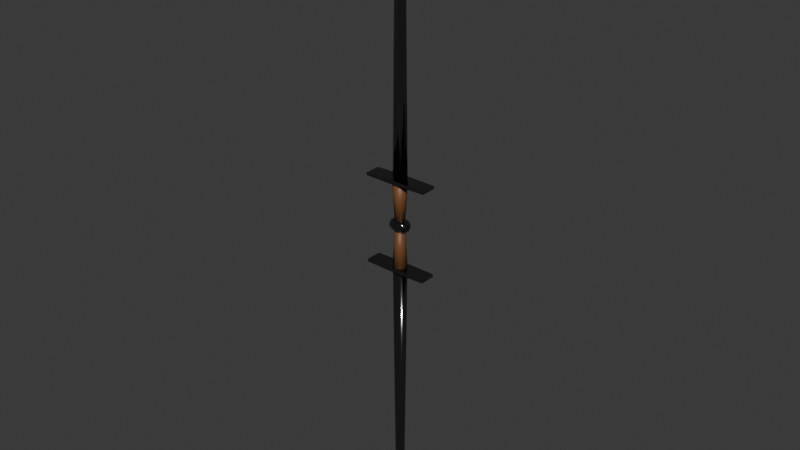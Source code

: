 # Source: Sword.blend  (saved by Blender 4.0.36; exported with 4.5.12 LTS)
import bpy
from mathutils import Matrix  # noqa: F401  (used for matrix-valued properties, if any)

bpy.ops.wm.read_factory_settings(use_empty=True)
scene = bpy.context.scene
scene.name = 'Scene'

# ---- collections
col_collection = bpy.data.collections.new('Collection'); scene.collection.children.link(col_collection)

# ---- images (referenced by path relative to the original .blend; pixels are not part of the script)
import os
ASSET_DIR = os.environ.get("B2B_ASSET_DIR", "")  # directory of the original .blend (textures are referenced by path, not embedded)
HERE = os.path.dirname(os.path.abspath(__file__))  # packed textures are extracted next to this script under _unpacked/

def load_image(name, relpath, width, height, colorspace="sRGB"):
    """Load a texture the original file referenced (path relative to the .blend, or extracted next to this script)."""
    p = next((c for c in (os.path.join(HERE, relpath), os.path.join(ASSET_DIR, relpath)) if relpath and os.path.exists(c)), "")
    if p:
        img = bpy.data.images.load(p, check_existing=True)
        img.name = name
    else:  # same state as the original file: an image datablock whose file is absent (Cycles renders it pink)
        img = bpy.data.images.new(name, width, height)
        img.source = "FILE"
        img.filepath = "//" + (relpath or name)
    img.colorspace_settings.name = colorspace
    return img
img_height_map_jpg = load_image('Height Map.jpg', 'Height Map.jpg', 1024, 1024, 'Non-Color')

# ---- materials (node trees are filled in below, after node groups)
mat_leather = bpy.data.materials.new('Leather')
mat_leather.use_transparent_shadow = False
mat_metal = bpy.data.materials.new('Metal')
mat_metal.use_transparent_shadow = False

# ---- material node trees
mat_leather.use_nodes = True; mat_leather.node_tree.nodes.clear()
_N = mat_leather.node_tree.nodes; _L = mat_leather.node_tree.links
n0 = _N.new('ShaderNodeBsdfPrincipled'); n0.name = 'Principled BSDF'; n0.location = (10, 300)
n0.inputs[0].default_value = (0.1651, 0.06663, 0.02416, 1.0)
n0.inputs[3].default_value = 1.45
n1 = _N.new('ShaderNodeOutputMaterial'); n1.name = 'Material Output'; n1.location = (300, 300)
_L.new(n0.outputs[0], n1.inputs[0])
n1.is_active_output = True
mat_metal.use_nodes = True; mat_metal.node_tree.nodes.clear()
_N = mat_metal.node_tree.nodes; _L = mat_metal.node_tree.links
n0 = _N.new('ShaderNodeBsdfPrincipled'); n0.name = 'Principled BSDF'; n0.location = (10, 300)
n0.inputs[0].default_value = (0.2, 0.2, 0.2, 1.0)
n0.inputs[1].default_value = 1.0
n0.inputs[2].default_value = 0.1
n0.inputs[3].default_value = 1.45
n1 = _N.new('ShaderNodeOutputMaterial'); n1.name = 'Material Output'; n1.location = (300, 300)
n2 = _N.new('ShaderNodeTexImage'); n2.name = 'Image Texture'; n2.location = (-634, 230)
n2.image = img_height_map_jpg
n3 = _N.new('ShaderNodeNormalMap'); n3.name = 'Normal Map'; n3.location = (-273, 207)
n3.inputs[0].default_value = 0.05
_L.new(n0.outputs[0], n1.inputs[0])
_L.new(n2.outputs[0], n3.inputs[1])
_L.new(n3.outputs[0], n0.inputs[5])
n1.is_active_output = True

# ---- world
world_world = bpy.data.worlds.new('World'); scene.world = world_world
world_world.use_nodes = True; world_world.node_tree.nodes.clear()
_N = world_world.node_tree.nodes; _L = world_world.node_tree.links
n0 = _N.new('ShaderNodeOutputWorld'); n0.name = 'World Output'; n0.location = (300, 300)
n1 = _N.new('ShaderNodeBackground'); n1.name = 'Background'; n1.location = (10, 300)
n1.inputs[0].default_value = (0.05088, 0.05088, 0.05088, 1.0)
_L.new(n1.outputs[0], n0.inputs[0])
n0.is_active_output = True
world_world.color = (0.05088, 0.05088, 0.05088)
world_world.use_sun_shadow = False
world_world.sun_shadow_jitter_overblur = 0.0

# ---- meshes
me_cylinder_003 = bpy.data.meshes.new('Cylinder.003')
me_cylinder_003.from_pydata([(1.532e-10, 0.8702, -2.979), (6.671e-09, 1.239, 3.514), (0.6154, 0.6154, -2.979), (0.8758, 0.8758, 3.514), (0.8702, 2.686e-09, -2.979), (1.239, -4.867e-09, 3.514), (0.6154, -0.6154, -2.979), (0.8758, -0.8758, 3.514), (1.532e-10, -0.8702, -2.979), (6.671e-09, -1.239, 3.514), (-0.6154, -0.6154, -2.979), (-0.8758, -0.8758, 3.514), (-0.8702, 2.686e-09, -2.979), (-1.239, -4.867e-09, 3.514), (-0.6154, 0.6154, -2.979), (-0.8758, 0.8758, 3.514), (1.627, -1.384, 3.509), (1.627, -1.384, 4.197), (1.627, 1.384, 3.509), (1.627, 1.384, 4.197), (-1.192e-07, 1.384, 3.509), (-1.192e-07, 1.384, 4.197), (-1.192e-07, -1.384, 3.509), (-1.192e-07, -1.384, 4.197), (5.742, 1.384, 4.098), (5.742, 1.384, 3.607), (5.742, -1.384, 3.607), (5.742, -1.384, 4.098), (-1.627, -1.384, 3.509), (-1.627, -1.384, 4.197), (-1.627, 1.384, 3.509), (-1.627, 1.384, 4.197), (-5.742, 1.384, 4.098), (-5.742, 1.384, 3.607), (-5.742, -1.384, 3.607), (-5.742, -1.384, 4.098), (-0.7108, -0.8216, 3.806), (-0.4551, -0.526, 46.66), (-0.7108, 0.8216, 3.806), (-0.4551, 0.526, 46.66), (0.7108, -0.8216, 3.806), (0.4551, -0.526, 46.66), (0.7108, 0.8216, 3.806), (0.4551, 0.526, 46.66), (-1.549, 0.0, 3.806), (-0.9918, 4.892e-09, 46.66), (1.549, 0.0, 3.806), (0.9918, 4.892e-09, 46.66), (-0.7513, 2.065e-09, 48.7), (-0.3447, 0.3984, 48.7), (0.3447, 0.3984, 48.7), (0.7513, 2.065e-09, 48.7), (0.3447, -0.3984, 48.7), (-0.3447, -0.3984, 48.7), (-1.962e-07, 0.0, 50.47), (0.5482, 0.387, -2.863), (1.013, 0.7151, -3.128), (1.323, 0.9343, -3.525), (1.432, 1.011, -3.994), (1.323, 0.9343, -4.462), (1.013, 0.7151, -4.859), (0.5482, 0.387, -5.124), (0.7753, 0.0, -2.863), (1.432, 0.0, -3.128), (1.872, 0.0, -3.525), (2.026, 0.0, -3.994), (1.872, 0.0, -4.462), (1.432, 0.0, -4.859), (0.7753, 0.0, -5.124), (0.5482, -0.387, -2.863), (1.013, -0.7151, -3.128), (1.323, -0.9343, -3.525), (1.432, -1.011, -3.994), (1.323, -0.9343, -4.462), (1.013, -0.7151, -4.859), (0.5482, -0.387, -5.124), (-1.192e-07, -0.5473, -2.863), (-1.192e-07, -1.011, -3.128), (-1.192e-07, -1.321, -3.525), (-1.192e-07, -1.43, -3.994), (-1.192e-07, -1.321, -4.462), (-1.192e-07, -1.011, -4.859), (-1.192e-07, -0.5473, -5.124), (-0.5482, -0.387, -2.863), (-1.013, -0.7151, -3.128), (-1.323, -0.9343, -3.525), (-1.432, -1.011, -3.994), (-1.323, -0.9343, -4.462), (-1.013, -0.7151, -4.859), (-0.5482, -0.387, -5.124), (-0.7753, 0.0, -2.863), (-1.432, 0.0, -3.128), (-1.872, 0.0, -3.525), (-2.026, 0.0, -3.994), (-1.872, 0.0, -4.462), (-1.432, 0.0, -4.859), (-0.7753, 0.0, -5.124), (-0.5482, 0.387, -2.863), (-1.013, 0.7151, -3.128), (-1.323, 0.9343, -3.525), (-1.432, 1.011, -3.994), (-1.323, 0.9343, -4.462), (-1.013, 0.7151, -4.859), (-0.5482, 0.387, -5.124), (-1.192e-07, 0.0, -5.217), (-1.192e-07, 0.0, -2.77), (-1.192e-07, 0.5473, -2.863), (-1.192e-07, 1.011, -3.128), (-1.192e-07, 1.321, -3.525), (-1.192e-07, 1.43, -3.994), (-1.192e-07, 1.321, -4.462), (-1.192e-07, 1.011, -4.859), (-1.192e-07, 0.5473, -5.124), (-1.191e-07, 0.8702, -5.008), (-1.125e-07, 1.239, -11.5), (0.6154, 0.6154, -5.008), (0.8758, 0.8758, -11.5), (0.8702, 2.686e-09, -5.008), (1.239, -4.867e-09, -11.5), (0.6154, -0.6154, -5.008), (0.8758, -0.8758, -11.5), (-1.191e-07, -0.8702, -5.008), (-1.125e-07, -1.239, -11.5), (-0.6154, -0.6154, -5.008), (-0.8758, -0.8758, -11.5), (-0.8702, 2.686e-09, -5.008), (-1.239, -4.867e-09, -11.5), (-0.6154, 0.6154, -5.008), (-0.8758, 0.8758, -11.5), (1.627, -1.384, -11.5), (1.627, -1.384, -12.18), (1.627, 1.384, -11.5), (1.627, 1.384, -12.18), (-2.384e-07, 1.384, -11.5), (-2.384e-07, 1.384, -12.18), (-2.384e-07, -1.384, -11.5), (-2.384e-07, -1.384, -12.18), (5.742, 1.384, -12.09), (5.742, 1.384, -11.59), (5.742, -1.384, -11.59), (5.742, -1.384, -12.09), (-1.627, -1.384, -11.5), (-1.627, -1.384, -12.18), (-1.627, 1.384, -11.5), (-1.627, 1.384, -12.18), (-5.742, 1.384, -12.09), (-5.742, 1.384, -11.59), (-5.742, -1.384, -11.59), (-5.742, -1.384, -12.09), (-0.7108, -0.8216, -11.79), (-0.4551, -0.526, -54.65), (-0.7108, 0.8216, -11.79), (-0.4551, 0.526, -54.65), (0.7108, -0.8216, -11.79), (0.4551, -0.526, -54.65), (0.7108, 0.8216, -11.79), (0.4551, 0.526, -54.65), (-1.549, 0.0, -11.79), (-0.9918, 4.892e-09, -54.65), (1.549, 0.0, -11.79), (0.9918, 4.892e-09, -54.65), (-0.7513, 2.065e-09, -56.69), (-0.3447, 0.3984, -56.69), (0.3447, 0.3984, -56.69), (0.7513, 2.065e-09, -56.69), (0.3447, -0.3984, -56.69), (-0.3447, -0.3984, -56.69), (-3.154e-07, 0.0, -58.46), (0.5482, 0.387, -5.124), (1.013, 0.7151, -4.859), (1.323, 0.9343, -4.462), (1.432, 1.011, -3.994), (1.323, 0.9343, -3.525), (1.013, 0.7151, -3.128), (0.5482, 0.387, -2.863), (0.7753, 0.0, -5.124), (1.432, 0.0, -4.859), (1.872, 0.0, -4.462), (2.026, 0.0, -3.994), (1.872, 0.0, -3.525), (1.432, 0.0, -3.128), (0.7753, 0.0, -2.863), (0.5482, -0.387, -5.124), (1.013, -0.7151, -4.859), (1.323, -0.9343, -4.462), (1.432, -1.011, -3.994), (1.323, -0.9343, -3.525), (1.013, -0.7151, -3.128), (0.5482, -0.387, -2.863), (-2.384e-07, -0.5473, -5.124), (-2.384e-07, -1.011, -4.859), (-2.384e-07, -1.321, -4.462), (-2.384e-07, -1.43, -3.994), (-2.384e-07, -1.321, -3.525), (-2.384e-07, -1.011, -3.128), (-2.384e-07, -0.5473, -2.863), (-0.5482, -0.387, -5.124), (-1.013, -0.7151, -4.859), (-1.323, -0.9343, -4.462), (-1.432, -1.011, -3.994), (-1.323, -0.9343, -3.525), (-1.013, -0.7151, -3.128), (-0.5482, -0.387, -2.863), (-0.7753, 0.0, -5.124), (-1.432, 0.0, -4.859), (-1.872, 0.0, -4.462), (-2.026, 0.0, -3.994), (-1.872, 0.0, -3.525), (-1.432, 0.0, -3.128), (-0.7753, 0.0, -2.863), (-0.5482, 0.387, -5.124), (-1.013, 0.7151, -4.859), (-1.323, 0.9343, -4.462), (-1.432, 1.011, -3.994), (-1.323, 0.9343, -3.525), (-1.013, 0.7151, -3.128), (-0.5482, 0.387, -2.863), (-2.384e-07, 0.0, -2.77), (-2.384e-07, 0.0, -5.217), (-2.384e-07, 0.5473, -5.124), (-2.384e-07, 1.011, -4.859), (-2.384e-07, 1.321, -4.462), (-2.384e-07, 1.43, -3.994), (-2.384e-07, 1.321, -3.525), (-2.384e-07, 1.011, -3.128), (-2.384e-07, 0.5473, -2.863)], [], [(0, 1, 3, 2), (2, 3, 5, 4), (4, 5, 7, 6), (6, 7, 9, 8), (8, 9, 11, 10), (10, 11, 13, 12), (3, 1, 15, 13, 11, 9, 7, 5), (12, 13, 15, 14), (14, 15, 1, 0), (0, 2, 4, 6, 8, 10, 12, 14), (20, 21, 19, 18), (17, 16, 26, 27), (20, 18, 16, 22), (19, 21, 23, 17), (16, 17, 23, 22), (25, 24, 27, 26), (16, 18, 25, 26), (19, 17, 27, 24), (18, 19, 24, 25), (20, 30, 31, 21), (29, 35, 34, 28), (20, 22, 28, 30), (31, 29, 23, 21), (28, 22, 23, 29), (33, 34, 35, 32), (28, 34, 33, 30), (31, 32, 35, 29), (30, 33, 32, 31), (44, 45, 39, 38), (38, 39, 43, 42), (46, 47, 41, 40), (40, 41, 37, 36), (44, 46, 40, 36), (47, 43, 50, 51), (41, 47, 51, 52), (38, 42, 46, 44), (42, 43, 47, 46), (36, 37, 45, 44), (52, 51, 54), (48, 53, 54), (45, 37, 53, 48), (39, 45, 48, 49), (37, 41, 52, 53), (43, 39, 49, 50), (49, 48, 54), (51, 50, 54), (53, 52, 54), (50, 49, 54), (112, 111, 60, 61), (110, 109, 58, 59), (108, 107, 56, 57), (106, 105, 55), (104, 112, 61), (111, 110, 59, 60), (109, 108, 57, 58), (107, 106, 55, 56), (104, 61, 68), (60, 59, 66, 67), (58, 57, 64, 65), (56, 55, 62, 63), (61, 60, 67, 68), (59, 58, 65, 66), (57, 56, 63, 64), (55, 105, 62), (65, 64, 71, 72), (63, 62, 69, 70), (68, 67, 74, 75), (66, 65, 72, 73), (64, 63, 70, 71), (62, 105, 69), (104, 68, 75), (67, 66, 73, 74), (75, 74, 81, 82), (73, 72, 79, 80), (71, 70, 77, 78), (69, 105, 76), (104, 75, 82), (74, 73, 80, 81), (72, 71, 78, 79), (70, 69, 76, 77), (78, 77, 84, 85), (76, 105, 83), (104, 82, 89), (81, 80, 87, 88), (79, 78, 85, 86), (77, 76, 83, 84), (82, 81, 88, 89), (80, 79, 86, 87), (104, 89, 96), (88, 87, 94, 95), (86, 85, 92, 93), (84, 83, 90, 91), (89, 88, 95, 96), (87, 86, 93, 94), (85, 84, 91, 92), (83, 105, 90), (91, 90, 97, 98), (96, 95, 102, 103), (94, 93, 100, 101), (92, 91, 98, 99), (90, 105, 97), (104, 96, 103), (95, 94, 101, 102), (93, 92, 99, 100), (103, 102, 111, 112), (101, 100, 109, 110), (99, 98, 107, 108), (97, 105, 106), (104, 103, 112), (102, 101, 110, 111), (100, 99, 108, 109), (98, 97, 106, 107), (113, 114, 116, 115), (115, 116, 118, 117), (117, 118, 120, 119), (119, 120, 122, 121), (121, 122, 124, 123), (123, 124, 126, 125), (116, 114, 128, 126, 124, 122, 120, 118), (125, 126, 128, 127), (127, 128, 114, 113), (113, 115, 117, 119, 121, 123, 125, 127), (133, 134, 132, 131), (130, 129, 139, 140), (133, 131, 129, 135), (132, 134, 136, 130), (129, 130, 136, 135), (138, 137, 140, 139), (129, 131, 138, 139), (132, 130, 140, 137), (131, 132, 137, 138), (133, 143, 144, 134), (142, 148, 147, 141), (133, 135, 141, 143), (144, 142, 136, 134), (141, 135, 136, 142), (146, 147, 148, 145), (141, 147, 146, 143), (144, 145, 148, 142), (143, 146, 145, 144), (157, 158, 152, 151), (151, 152, 156, 155), (159, 160, 154, 153), (153, 154, 150, 149), (157, 159, 153, 149), (160, 156, 163, 164), (154, 160, 164, 165), (151, 155, 159, 157), (155, 156, 160, 159), (149, 150, 158, 157), (165, 164, 167), (161, 166, 167), (158, 150, 166, 161), (152, 158, 161, 162), (150, 154, 165, 166), (156, 152, 162, 163), (162, 161, 167), (164, 163, 167), (166, 165, 167), (163, 162, 167), (225, 224, 173, 174), (223, 222, 171, 172), (221, 220, 169, 170), (219, 218, 168), (217, 225, 174), (224, 223, 172, 173), (222, 221, 170, 171), (220, 219, 168, 169), (217, 174, 181), (173, 172, 179, 180), (171, 170, 177, 178), (169, 168, 175, 176), (174, 173, 180, 181), (172, 171, 178, 179), (170, 169, 176, 177), (168, 218, 175), (178, 177, 184, 185), (176, 175, 182, 183), (181, 180, 187, 188), (179, 178, 185, 186), (177, 176, 183, 184), (175, 218, 182), (217, 181, 188), (180, 179, 186, 187), (188, 187, 194, 195), (186, 185, 192, 193), (184, 183, 190, 191), (182, 218, 189), (217, 188, 195), (187, 186, 193, 194), (185, 184, 191, 192), (183, 182, 189, 190), (191, 190, 197, 198), (189, 218, 196), (217, 195, 202), (194, 193, 200, 201), (192, 191, 198, 199), (190, 189, 196, 197), (195, 194, 201, 202), (193, 192, 199, 200), (217, 202, 209), (201, 200, 207, 208), (199, 198, 205, 206), (197, 196, 203, 204), (202, 201, 208, 209), (200, 199, 206, 207), (198, 197, 204, 205), (196, 218, 203), (204, 203, 210, 211), (209, 208, 215, 216), (207, 206, 213, 214), (205, 204, 211, 212), (203, 218, 210), (217, 209, 216), (208, 207, 214, 215), (206, 205, 212, 213), (216, 215, 224, 225), (214, 213, 222, 223), (212, 211, 220, 221), (210, 218, 219), (217, 216, 225), (215, 214, 223, 224), (213, 212, 221, 222), (211, 210, 219, 220)])
me_cylinder_003.polygons.foreach_set('use_smooth', [True] * 224)
me_cylinder_003.polygons.foreach_set('material_index', [0, 0, 0, 0, 0, 0, 0, 0, 0, 0, 1, 1, 1, 1, 1, 1, 1, 1, 1, 1, 1, 1, 1, 1, 1, 1, 1, 1, 1, 1, 1, 1, 1, 1, 1, 1, 1, 1, 1, 1, 1, 1, 1, 1, 1, 1, 1, 1, 1, 1, 1, 1, 1, 1, 1, 1, 1, 1, 1, 1, 1, 1, 1, 1, 1, 1, 1, 1, 1, 1, 1, 1, 1, 1, 1, 1, 1, 1, 1, 1, 1, 1, 1, 1, 1, 1, 1, 1, 1, 1, 1, 1, 1, 1, 1, 1, 1, 1, 1, 1, 1, 1, 1, 1, 1, 1, 1, 1, 1, 1, 1, 1, 0, 0, 0, 0, 0, 0, 1, 0, 0, 1, 1, 1, 1, 1, 1, 1, 1, 1, 1, 1, 1, 1, 1, 1, 1, 1, 1, 1, 1, 1, 1, 1, 1, 1, 1, 1, 1, 1, 1, 1, 1, 1, 1, 1, 1, 1, 1, 1, 1, 1, 1, 1, 1, 1, 1, 1, 1, 1, 1, 1, 1, 1, 1, 1, 1, 1, 1, 1, 1, 1, 1, 1, 1, 1, 1, 1, 1, 1, 1, 1, 1, 1, 1, 1, 1, 1, 1, 1, 1, 1, 1, 1, 1, 1, 1, 1, 1, 1, 1, 1, 1, 1, 1, 1, 1, 1, 1, 1, 1, 1, 1, 1])
_k = set([(16, 22), (16, 26), (17, 23), (17, 27), (18, 20), (18, 25), (19, 21), (19, 24), (20, 30), (21, 31), (22, 28), (23, 29), (24, 27), (25, 26), (28, 34), (29, 35), (30, 33), (31, 32), (32, 35), (33, 34), (44, 45), (45, 48), (46, 47), (47, 51), (48, 54), (51, 54), (129, 135), (129, 139), (130, 136), (130, 140), (131, 133), (131, 138), (132, 134), (132, 137), (133, 143), (134, 144), (135, 141), (136, 142), (137, 140), (138, 139), (141, 147), (142, 148), (143, 146), (144, 145), (145, 148), (146, 147), (157, 158), (158, 161), (159, 160), (160, 164), (161, 167), (164, 167)])
me_cylinder_003.attributes.new('sharp_edge', 'BOOLEAN', 'EDGE').data.foreach_set('value', [ (min(e.vertices), max(e.vertices)) in _k for e in me_cylinder_003.edges])
_uv = me_cylinder_003.uv_layers.new(name='UVMap')
_uv.uv.foreach_set('vector', [0.3873, 0.1398, 0.3873, 0.001088, 0.3979, 0.0009737, 0.3947, 0.1397, 0.3505, 0.2847, 0.3474, 0.1457, 0.3579, 0.1454, 0.3579, 0.2845, 0.3579, 0.2845, 0.3579, 0.1454, 0.3684, 0.1457, 0.3653, 0.2847, 0.3948, 0.2842, 0.3916, 0.1454, 0.4022, 0.1455, 0.4022, 0.2843, 0.4022, 0.2843, 0.4022, 0.1455, 0.4127, 0.1454, 0.4095, 0.2842, 0.3726, 0.2847, 0.3695, 0.1457, 0.38, 0.1454, 0.38, 0.2845, 0.4079, 0.3039, 0.4079, 0.3382, 0.4031, 0.3689, 0.3964, 0.3781, 0.3916, 0.3604, 0.3916, 0.3262, 0.3964, 0.2954, 0.4031, 0.2862, 0.38, 0.2845, 0.38, 0.1454, 0.3905, 0.1457, 0.3874, 0.2847, 0.38, 0.1397, 0.3768, 0.0009737, 0.3873, 0.001088, 0.3873, 0.1398, 0.3739, 0.3231, 0.3705, 0.3447, 0.3658, 0.3512, 0.3625, 0.3388, 0.3625, 0.3147, 0.3658, 0.2931, 0.3705, 0.2866, 0.3739, 0.2991, 0.3406, 0.2197, 0.3359, 0.2197, 0.3359, 0.1577, 0.3406, 0.1577, 0.3417, 0.2817, 0.3463, 0.2817, 0.3456, 0.4384, 0.3423, 0.4384, 0.3151, 0.2197, 0.3151, 0.2817, 0.2964, 0.2817, 0.2964, 0.2197, 0.3162, 0.2817, 0.3162, 0.2197, 0.3348, 0.2197, 0.3348, 0.2817, 0.3463, 0.2817, 0.3417, 0.2817, 0.3417, 0.2197, 0.3463, 0.2197, 0.4171, 0.362, 0.4138, 0.362, 0.4138, 0.2565, 0.4171, 0.2565, 0.2964, 0.2817, 0.3151, 0.2817, 0.3151, 0.4384, 0.2964, 0.4384, 0.3162, 0.2817, 0.3348, 0.2817, 0.3348, 0.4384, 0.3162, 0.4384, 0.3406, 0.1577, 0.3359, 0.1577, 0.3366, 0.0009737, 0.3399, 0.0009737, 0.3406, 0.2197, 0.3406, 0.2817, 0.3359, 0.2817, 0.3359, 0.2197, 0.3417, 0.1577, 0.3423, 0.0009737, 0.3456, 0.0009737, 0.3463, 0.1577, 0.3151, 0.2197, 0.2964, 0.2197, 0.2964, 0.1577, 0.3151, 0.1577, 0.3162, 0.1577, 0.3348, 0.1577, 0.3348, 0.2197, 0.3162, 0.2197, 0.3463, 0.1577, 0.3463, 0.2197, 0.3417, 0.2197, 0.3417, 0.1577, 0.4215, 0.2565, 0.4215, 0.362, 0.4182, 0.362, 0.4182, 0.2565, 0.2964, 0.1577, 0.2964, 0.0009737, 0.3151, 0.0009737, 0.3151, 0.1577, 0.3162, 0.1577, 0.3162, 0.0009737, 0.3348, 0.0009737, 0.3348, 0.1577, 0.3406, 0.2817, 0.3399, 0.4384, 0.3366, 0.4384, 0.3359, 0.2817, 0.2198, 0.9988, 0.2265, 0.08235, 0.233, 0.08252, 0.2299, 0.999, 0.2299, 0.999, 0.233, 0.08252, 0.2439, 0.08252, 0.247, 0.999, 0.2581, 0.9988, 0.2648, 0.08235, 0.2712, 0.08252, 0.2682, 0.999, 0.2682, 0.999, 0.2712, 0.08252, 0.2822, 0.08252, 0.2852, 0.999, 0.4045, 0.0009737, 0.4045, 0.119, 0.399, 0.08705, 0.399, 0.0329, 0.2503, 0.08235, 0.2439, 0.08252, 0.2426, 0.0389, 0.2474, 0.03877, 0.2712, 0.08252, 0.2648, 0.08235, 0.2677, 0.03877, 0.2726, 0.0389, 0.41, 0.0329, 0.41, 0.08705, 0.4045, 0.119, 0.4045, 0.0009737, 0.247, 0.999, 0.2439, 0.08252, 0.2503, 0.08235, 0.257, 0.9988, 0.2852, 0.999, 0.2822, 0.08252, 0.2886, 0.08235, 0.2953, 0.9988, 0.2726, 0.0389, 0.2677, 0.03877, 0.2767, 0.0009737, 0.2857, 0.03877, 0.2809, 0.0389, 0.2767, 0.0009737, 0.2886, 0.08235, 0.2822, 0.08252, 0.2809, 0.0389, 0.2857, 0.03877, 0.233, 0.08252, 0.2265, 0.08235, 0.2294, 0.03877, 0.2343, 0.0389, 0.2822, 0.08252, 0.2712, 0.08252, 0.2726, 0.0389, 0.2809, 0.0389, 0.2439, 0.08252, 0.233, 0.08252, 0.2343, 0.0389, 0.2426, 0.0389, 0.2343, 0.0389, 0.2294, 0.03877, 0.2384, 0.0009737, 0.2474, 0.03877, 0.2426, 0.0389, 0.2384, 0.0009737, 0.2809, 0.0389, 0.2726, 0.0389, 0.2767, 0.0009737, 0.2426, 0.0389, 0.2343, 0.0389, 0.2384, 0.0009737, 0.3579, 0.07261, 0.361, 0.07293, 0.3586, 0.1113, 0.3566, 0.09336, 0.4202, 0.05554, 0.417, 0.05554, 0.417, 0.0009737, 0.4201, 0.005127, 0.4139, 0.05554, 0.4112, 0.05554, 0.4111, 0.01695, 0.4138, 0.005127, 0.3726, 0.07261, 0.3689, 0.07223, 0.3717, 0.05163, 0.3542, 0.07223, 0.3579, 0.07261, 0.3566, 0.09336, 0.4228, 0.05554, 0.4202, 0.05554, 0.4201, 0.005127, 0.4228, 0.01695, 0.417, 0.05554, 0.4139, 0.05554, 0.4138, 0.005127, 0.417, 0.0009737, 0.3757, 0.07293, 0.3726, 0.07261, 0.3717, 0.05163, 0.3741, 0.03416, 0.3542, 0.07223, 0.3566, 0.09336, 0.3539, 0.1017, 0.3586, 0.1113, 0.36, 0.1233, 0.3535, 0.1435, 0.3536, 0.1268, 0.3506, 0.2866, 0.3537, 0.2896, 0.3538, 0.3252, 0.3507, 0.3252, 0.3741, 0.03416, 0.3717, 0.05163, 0.3692, 0.04271, 0.3695, 0.01769, 0.3566, 0.09336, 0.3586, 0.1113, 0.3536, 0.1268, 0.3539, 0.1017, 0.3474, 0.2896, 0.3506, 0.2866, 0.3507, 0.3252, 0.3475, 0.3252, 0.3757, 0.02249, 0.3741, 0.03416, 0.3695, 0.01769, 0.3697, 0.0009737, 0.3717, 0.05163, 0.3689, 0.07223, 0.3692, 0.04271, 0.3507, 0.3252, 0.3538, 0.3252, 0.3537, 0.3607, 0.3506, 0.3637, 0.3695, 0.01769, 0.3692, 0.04271, 0.3665, 0.05109, 0.3645, 0.03316, 0.3539, 0.1017, 0.3536, 0.1268, 0.349, 0.1103, 0.3514, 0.09282, 0.3475, 0.3252, 0.3507, 0.3252, 0.3506, 0.3637, 0.3474, 0.3607, 0.3697, 0.0009737, 0.3695, 0.01769, 0.3645, 0.03316, 0.3631, 0.02119, 0.3692, 0.04271, 0.3689, 0.07223, 0.3665, 0.05109, 0.3542, 0.07223, 0.3539, 0.1017, 0.3514, 0.09282, 0.3536, 0.1268, 0.3535, 0.1435, 0.3474, 0.122, 0.349, 0.1103, 0.3514, 0.09282, 0.349, 0.1103, 0.3474, 0.07152, 0.3505, 0.07184, 0.4228, 0.2504, 0.4196, 0.2545, 0.4197, 0.2, 0.4228, 0.2, 0.4165, 0.2504, 0.4138, 0.2386, 0.4138, 0.2, 0.4165, 0.2, 0.3665, 0.05109, 0.3689, 0.07223, 0.3652, 0.07184, 0.3542, 0.07223, 0.3514, 0.09282, 0.3505, 0.07184, 0.4254, 0.2386, 0.4228, 0.2504, 0.4228, 0.2, 0.4255, 0.2, 0.4196, 0.2545, 0.4165, 0.2504, 0.4165, 0.2, 0.4197, 0.2, 0.3645, 0.03316, 0.3665, 0.05109, 0.3652, 0.07184, 0.3621, 0.07152, 0.4165, 0.2, 0.4138, 0.2, 0.4138, 0.1614, 0.4165, 0.1496, 0.3652, 0.07184, 0.3689, 0.07223, 0.3661, 0.09282, 0.3542, 0.07223, 0.3505, 0.07184, 0.3518, 0.05109, 0.4255, 0.2, 0.4228, 0.2, 0.4228, 0.1496, 0.4254, 0.1614, 0.4197, 0.2, 0.4165, 0.2, 0.4165, 0.1496, 0.4196, 0.1454, 0.3621, 0.07152, 0.3652, 0.07184, 0.3661, 0.09282, 0.3637, 0.1103, 0.3505, 0.07184, 0.3474, 0.07152, 0.3498, 0.03316, 0.3518, 0.05109, 0.4228, 0.2, 0.4197, 0.2, 0.4196, 0.1454, 0.4228, 0.1496, 0.3542, 0.07223, 0.3518, 0.05109, 0.3545, 0.04271, 0.3498, 0.03316, 0.3484, 0.02119, 0.3549, 0.0009737, 0.3548, 0.01769, 0.3581, 0.2866, 0.3612, 0.2896, 0.3614, 0.3252, 0.3583, 0.3252, 0.3637, 0.1103, 0.3661, 0.09282, 0.3686, 0.1017, 0.3684, 0.1268, 0.3518, 0.05109, 0.3498, 0.03316, 0.3548, 0.01769, 0.3545, 0.04271, 0.3549, 0.2896, 0.3581, 0.2866, 0.3583, 0.3252, 0.3551, 0.3252, 0.3621, 0.122, 0.3637, 0.1103, 0.3684, 0.1268, 0.3682, 0.1435, 0.3661, 0.09282, 0.3689, 0.07223, 0.3686, 0.1017, 0.3684, 0.1268, 0.3686, 0.1017, 0.3713, 0.09336, 0.3733, 0.1113, 0.3545, 0.04271, 0.3548, 0.01769, 0.3594, 0.03416, 0.357, 0.05163, 0.3551, 0.3252, 0.3583, 0.3252, 0.3581, 0.3637, 0.3549, 0.3607, 0.3682, 0.1435, 0.3684, 0.1268, 0.3733, 0.1113, 0.3747, 0.1233, 0.3686, 0.1017, 0.3689, 0.07223, 0.3713, 0.09336, 0.3542, 0.07223, 0.3545, 0.04271, 0.357, 0.05163, 0.3548, 0.01769, 0.3549, 0.0009737, 0.361, 0.02249, 0.3594, 0.03416, 0.3583, 0.3252, 0.3614, 0.3252, 0.3612, 0.3607, 0.3581, 0.3637, 0.357, 0.05163, 0.3594, 0.03416, 0.361, 0.07293, 0.3579, 0.07261, 0.4201, 0.1059, 0.417, 0.1101, 0.417, 0.05554, 0.4202, 0.05554, 0.4138, 0.1059, 0.4111, 0.09412, 0.4112, 0.05554, 0.4139, 0.05554, 0.3713, 0.09336, 0.3689, 0.07223, 0.3726, 0.07261, 0.3542, 0.07223, 0.357, 0.05163, 0.3579, 0.07261, 0.4228, 0.09412, 0.4201, 0.1059, 0.4202, 0.05554, 0.4228, 0.05554, 0.417, 0.1101, 0.4138, 0.1059, 0.4139, 0.05554, 0.417, 0.05554, 0.3733, 0.1113, 0.3713, 0.09336, 0.3726, 0.07261, 0.3757, 0.07293, 0.3873, 0.1398, 0.3873, 0.001088, 0.3979, 0.0009737, 0.3947, 0.1397, 0.3505, 0.2847, 0.3474, 0.1457, 0.3579, 0.1454, 0.3579, 0.2845, 0.3579, 0.2845, 0.3579, 0.1454, 0.3684, 0.1457, 0.3653, 0.2847, 0.3948, 0.2842, 0.3916, 0.1454, 0.4022, 0.1455, 0.4022, 0.2843, 0.4022, 0.2843, 0.4022, 0.1455, 0.4127, 0.1454, 0.4095, 0.2842, 0.3726, 0.2847, 0.3695, 0.1457, 0.38, 0.1454, 0.38, 0.2845, 0.4079, 0.3039, 0.4079, 0.3382, 0.4031, 0.3689, 0.3964, 0.3781, 0.3916, 0.3604, 0.3916, 0.3262, 0.3964, 0.2954, 0.4031, 0.2862, 0.38, 0.2845, 0.38, 0.1454, 0.3905, 0.1457, 0.3874, 0.2847, 0.38, 0.1397, 0.3768, 0.0009737, 0.3873, 0.001088, 0.3873, 0.1398, 0.3739, 0.3231, 0.3705, 0.3447, 0.3658, 0.3512, 0.3625, 0.3388, 0.3625, 0.3147, 0.3658, 0.2931, 0.3705, 0.2866, 0.3739, 0.2991, 0.3406, 0.2197, 0.3359, 0.2197, 0.3359, 0.1577, 0.3406, 0.1577, 0.3417, 0.2817, 0.3463, 0.2817, 0.3456, 0.4384, 0.3423, 0.4384, 0.3151, 0.2197, 0.3151, 0.2817, 0.2964, 0.2817, 0.2964, 0.2197, 0.3162, 0.2817, 0.3162, 0.2197, 0.3348, 0.2197, 0.3348, 0.2817, 0.3463, 0.2817, 0.3417, 0.2817, 0.3417, 0.2197, 0.3463, 0.2197, 0.4171, 0.362, 0.4138, 0.362, 0.4138, 0.2565, 0.4171, 0.2565, 0.2964, 0.2817, 0.3151, 0.2817, 0.3151, 0.4384, 0.2964, 0.4384, 0.3162, 0.2817, 0.3348, 0.2817, 0.3348, 0.4384, 0.3162, 0.4384, 0.3406, 0.1577, 0.3359, 0.1577, 0.3366, 0.0009737, 0.3399, 0.0009737, 0.3406, 0.2197, 0.3406, 0.2817, 0.3359, 0.2817, 0.3359, 0.2197, 0.3417, 0.1577, 0.3423, 0.0009737, 0.3456, 0.0009737, 0.3463, 0.1577, 0.3151, 0.2197, 0.2964, 0.2197, 0.2964, 0.1577, 0.3151, 0.1577, 0.3162, 0.1577, 0.3348, 0.1577, 0.3348, 0.2197, 0.3162, 0.2197, 0.3463, 0.1577, 0.3463, 0.2197, 0.3417, 0.2197, 0.3417, 0.1577, 0.4215, 0.2565, 0.4215, 0.362, 0.4182, 0.362, 0.4182, 0.2565, 0.2964, 0.1577, 0.2964, 0.0009737, 0.3151, 0.0009737, 0.3151, 0.1577, 0.3162, 0.1577, 0.3162, 0.0009737, 0.3348, 0.0009737, 0.3348, 0.1577, 0.3406, 0.2817, 0.3399, 0.4384, 0.3366, 0.4384, 0.3359, 0.2817, 0.2198, 0.9988, 0.2265, 0.08235, 0.233, 0.08252, 0.2299, 0.999, 0.2299, 0.999, 0.233, 0.08252, 0.2439, 0.08252, 0.247, 0.999, 0.2581, 0.9988, 0.2648, 0.08235, 0.2712, 0.08252, 0.2682, 0.999, 0.2682, 0.999, 0.2712, 0.08252, 0.2822, 0.08252, 0.2852, 0.999, 0.4045, 0.0009737, 0.4045, 0.119, 0.399, 0.08705, 0.399, 0.0329, 0.2503, 0.08235, 0.2439, 0.08252, 0.2426, 0.0389, 0.2474, 0.03877, 0.2712, 0.08252, 0.2648, 0.08235, 0.2677, 0.03877, 0.2726, 0.0389, 0.41, 0.0329, 0.41, 0.08705, 0.4045, 0.119, 0.4045, 0.0009737, 0.247, 0.999, 0.2439, 0.08252, 0.2503, 0.08235, 0.257, 0.9988, 0.2852, 0.999, 0.2822, 0.08252, 0.2886, 0.08235, 0.2953, 0.9988, 0.2726, 0.0389, 0.2677, 0.03877, 0.2767, 0.0009737, 0.2857, 0.03877, 0.2809, 0.0389, 0.2767, 0.0009737, 0.2886, 0.08235, 0.2822, 0.08252, 0.2809, 0.0389, 0.2857, 0.03877, 0.233, 0.08252, 0.2265, 0.08235, 0.2294, 0.03877, 0.2343, 0.0389, 0.2822, 0.08252, 0.2712, 0.08252, 0.2726, 0.0389, 0.2809, 0.0389, 0.2439, 0.08252, 0.233, 0.08252, 0.2343, 0.0389, 0.2426, 0.0389, 0.2343, 0.0389, 0.2294, 0.03877, 0.2384, 0.0009737, 0.2474, 0.03877, 0.2426, 0.0389, 0.2384, 0.0009737, 0.2809, 0.0389, 0.2726, 0.0389, 0.2767, 0.0009737, 0.2426, 0.0389, 0.2343, 0.0389, 0.2384, 0.0009737, 0.3579, 0.07261, 0.361, 0.07293, 0.3586, 0.1113, 0.3566, 0.09336, 0.4202, 0.05554, 0.417, 0.05554, 0.417, 0.0009737, 0.4201, 0.005127, 0.4139, 0.05554, 0.4112, 0.05554, 0.4111, 0.01695, 0.4138, 0.005127, 0.3726, 0.07261, 0.3689, 0.07223, 0.3717, 0.05163, 0.3542, 0.07223, 0.3579, 0.07261, 0.3566, 0.09336, 0.4228, 0.05554, 0.4202, 0.05554, 0.4201, 0.005127, 0.4228, 0.01695, 0.417, 0.05554, 0.4139, 0.05554, 0.4138, 0.005127, 0.417, 0.0009737, 0.3757, 0.07293, 0.3726, 0.07261, 0.3717, 0.05163, 0.3741, 0.03416, 0.3542, 0.07223, 0.3566, 0.09336, 0.3539, 0.1017, 0.3586, 0.1113, 0.36, 0.1233, 0.3535, 0.1435, 0.3536, 0.1268, 0.3506, 0.2866, 0.3537, 0.2896, 0.3538, 0.3252, 0.3507, 0.3252, 0.3741, 0.03416, 0.3717, 0.05163, 0.3692, 0.04271, 0.3695, 0.01769, 0.3566, 0.09336, 0.3586, 0.1113, 0.3536, 0.1268, 0.3539, 0.1017, 0.3474, 0.2896, 0.3506, 0.2866, 0.3507, 0.3252, 0.3475, 0.3252, 0.3757, 0.02249, 0.3741, 0.03416, 0.3695, 0.01769, 0.3697, 0.0009737, 0.3717, 0.05163, 0.3689, 0.07223, 0.3692, 0.04271, 0.3507, 0.3252, 0.3538, 0.3252, 0.3537, 0.3607, 0.3506, 0.3637, 0.3695, 0.01769, 0.3692, 0.04271, 0.3665, 0.05109, 0.3645, 0.03316, 0.3539, 0.1017, 0.3536, 0.1268, 0.349, 0.1103, 0.3514, 0.09282, 0.3475, 0.3252, 0.3507, 0.3252, 0.3506, 0.3637, 0.3474, 0.3607, 0.3697, 0.0009737, 0.3695, 0.01769, 0.3645, 0.03316, 0.3631, 0.02119, 0.3692, 0.04271, 0.3689, 0.07223, 0.3665, 0.05109, 0.3542, 0.07223, 0.3539, 0.1017, 0.3514, 0.09282, 0.3536, 0.1268, 0.3535, 0.1435, 0.3474, 0.122, 0.349, 0.1103, 0.3514, 0.09282, 0.349, 0.1103, 0.3474, 0.07152, 0.3505, 0.07184, 0.4228, 0.2504, 0.4196, 0.2545, 0.4197, 0.2, 0.4228, 0.2, 0.4165, 0.2504, 0.4138, 0.2386, 0.4138, 0.2, 0.4165, 0.2, 0.3665, 0.05109, 0.3689, 0.07223, 0.3652, 0.07184, 0.3542, 0.07223, 0.3514, 0.09282, 0.3505, 0.07184, 0.4254, 0.2386, 0.4228, 0.2504, 0.4228, 0.2, 0.4255, 0.2, 0.4196, 0.2545, 0.4165, 0.2504, 0.4165, 0.2, 0.4197, 0.2, 0.3645, 0.03316, 0.3665, 0.05109, 0.3652, 0.07184, 0.3621, 0.07152, 0.4165, 0.2, 0.4138, 0.2, 0.4138, 0.1614, 0.4165, 0.1496, 0.3652, 0.07184, 0.3689, 0.07223, 0.3661, 0.09282, 0.3542, 0.07223, 0.3505, 0.07184, 0.3518, 0.05109, 0.4255, 0.2, 0.4228, 0.2, 0.4228, 0.1496, 0.4254, 0.1614, 0.4197, 0.2, 0.4165, 0.2, 0.4165, 0.1496, 0.4196, 0.1454, 0.3621, 0.07152, 0.3652, 0.07184, 0.3661, 0.09282, 0.3637, 0.1103, 0.3505, 0.07184, 0.3474, 0.07152, 0.3498, 0.03316, 0.3518, 0.05109, 0.4228, 0.2, 0.4197, 0.2, 0.4196, 0.1454, 0.4228, 0.1496, 0.3542, 0.07223, 0.3518, 0.05109, 0.3545, 0.04271, 0.3498, 0.03316, 0.3484, 0.02119, 0.3549, 0.0009737, 0.3548, 0.01769, 0.3581, 0.2866, 0.3612, 0.2896, 0.3614, 0.3252, 0.3583, 0.3252, 0.3637, 0.1103, 0.3661, 0.09282, 0.3686, 0.1017, 0.3684, 0.1268, 0.3518, 0.05109, 0.3498, 0.03316, 0.3548, 0.01769, 0.3545, 0.04271, 0.3549, 0.2896, 0.3581, 0.2866, 0.3583, 0.3252, 0.3551, 0.3252, 0.3621, 0.122, 0.3637, 0.1103, 0.3684, 0.1268, 0.3682, 0.1435, 0.3661, 0.09282, 0.3689, 0.07223, 0.3686, 0.1017, 0.3684, 0.1268, 0.3686, 0.1017, 0.3713, 0.09336, 0.3733, 0.1113, 0.3545, 0.04271, 0.3548, 0.01769, 0.3594, 0.03416, 0.357, 0.05163, 0.3551, 0.3252, 0.3583, 0.3252, 0.3581, 0.3637, 0.3549, 0.3607, 0.3682, 0.1435, 0.3684, 0.1268, 0.3733, 0.1113, 0.3747, 0.1233, 0.3686, 0.1017, 0.3689, 0.07223, 0.3713, 0.09336, 0.3542, 0.07223, 0.3545, 0.04271, 0.357, 0.05163, 0.3548, 0.01769, 0.3549, 0.0009737, 0.361, 0.02249, 0.3594, 0.03416, 0.3583, 0.3252, 0.3614, 0.3252, 0.3612, 0.3607, 0.3581, 0.3637, 0.357, 0.05163, 0.3594, 0.03416, 0.361, 0.07293, 0.3579, 0.07261, 0.4201, 0.1059, 0.417, 0.1101, 0.417, 0.05554, 0.4202, 0.05554, 0.4138, 0.1059, 0.4111, 0.09412, 0.4112, 0.05554, 0.4139, 0.05554, 0.3713, 0.09336, 0.3689, 0.07223, 0.3726, 0.07261, 0.3542, 0.07223, 0.357, 0.05163, 0.3579, 0.07261, 0.4228, 0.09412, 0.4201, 0.1059, 0.4202, 0.05554, 0.4228, 0.05554, 0.417, 0.1101, 0.4138, 0.1059, 0.4139, 0.05554, 0.417, 0.05554, 0.3733, 0.1113, 0.3713, 0.09336, 0.3726, 0.07261, 0.3757, 0.07293])
me_cylinder_003.materials.append(mat_leather)
me_cylinder_003.materials.append(mat_metal)
me_cylinder_003.update()

# ---- objects
ob_empty = bpy.data.objects.new('Empty', None)
ob_cylinder = bpy.data.objects.new('Cylinder', me_cylinder_003)

# ---- transforms, parenting, visibility, modifiers, constraints
ob_empty.location = (-3.48, -3.73e-08, 0.2776)
ob_empty.rotation_euler = (1.571, -3.142, -0.0)
ob_empty.scale = (2.441, 2.441, 2.441)
ob_empty.empty_display_type = 'IMAGE'
ob_empty.empty_display_size = 5.0
ob_cylinder.location = (-0.2195, 5.625e-07, 1.042)
ob_cylinder.scale = (0.1828, 0.1828, 0.1828)
_m = ob_cylinder.modifiers.new('EdgeSplit', 'EDGE_SPLIT')
_m.use_edge_angle = False

# ---- collection membership
col_collection.objects.link(ob_empty)
col_collection.objects.link(ob_cylinder)

# ---- scene / render settings (as saved in the file)
scene.frame_start = 1; scene.frame_end = 250; scene.frame_set(1)
scene.render.engine = 'BLENDER_EEVEE_NEXT'
scene.cycles.sampling_pattern = 'TABULATED_SOBOL'
bpy.context.view_layer.update()

# ---- added for rendering (the .blend has no active camera and no usable light): camera, sun
cam_auto = bpy.data.cameras.new('AutoCamera')
cam_auto.lens = 50.0
cam_auto.sensor_width = 36.0
cam_auto.clip_end = 1000.0
ob_auto_camera = bpy.data.objects.new('AutoCamera', cam_auto)
scene.collection.objects.link(ob_auto_camera)
ob_auto_camera.location = (18.3156, -22.2422, 15.1402)
ob_auto_camera.rotation_euler = (1.09748, -7.21219e-08, 0.694738)
scene.camera = ob_auto_camera
light_auto_sun = bpy.data.lights.new('AutoSun', 'SUN')
light_auto_sun.energy = 3.0
light_auto_sun.angle = 0.0523599
ob_auto_sun = bpy.data.objects.new('AutoSun', light_auto_sun)
scene.collection.objects.link(ob_auto_sun)
ob_auto_sun.rotation_euler = (0.872665, 0.174533, 0.523599)
bpy.context.view_layer.update()
